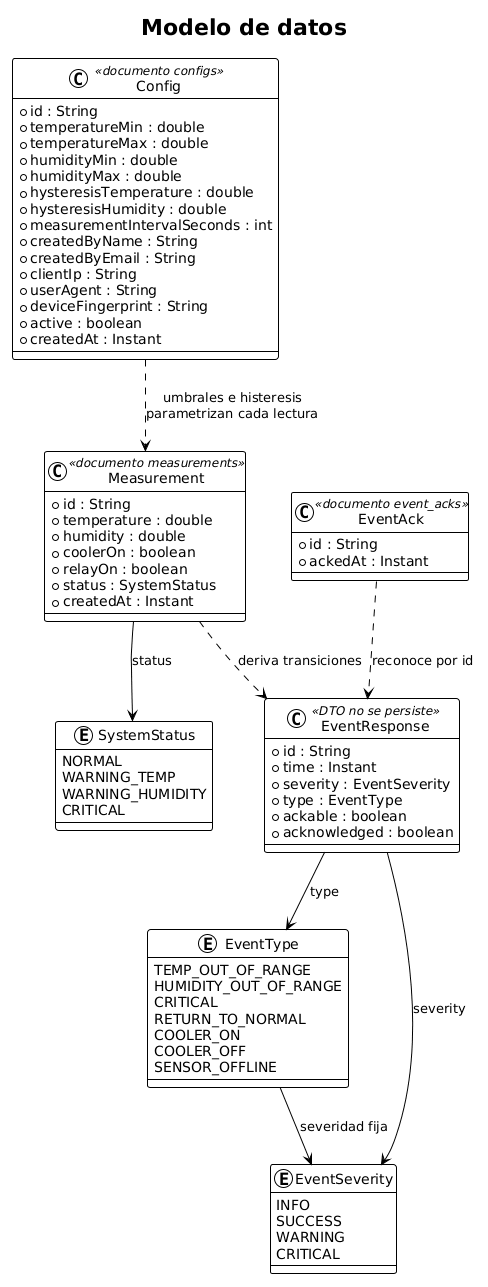

The diagram above was rendered by PlantUML. Its source (embedded in the PNG):
@startuml
!theme plain
skinparam backgroundColor #FFFFFF
skinparam shadowing false
' Diagrama de clases (UML) — modelo de datos: documentos persistidos, DTO derivado y enums.
title Modelo de datos

class Config <<documento configs>> {
  +id : String
  +temperatureMin : double
  +temperatureMax : double
  +humidityMin : double
  +humidityMax : double
  +hysteresisTemperature : double
  +hysteresisHumidity : double
  +measurementIntervalSeconds : int
  +createdByName : String
  +createdByEmail : String
  +clientIp : String
  +userAgent : String
  +deviceFingerprint : String
  +active : boolean
  +createdAt : Instant
}

class Measurement <<documento measurements>> {
  +id : String
  +temperature : double
  +humidity : double
  +coolerOn : boolean
  +relayOn : boolean
  +status : SystemStatus
  +createdAt : Instant
}

class EventAck <<documento event_acks>> {
  +id : String
  +ackedAt : Instant
}

class EventResponse <<DTO no se persiste>> {
  +id : String
  +time : Instant
  +severity : EventSeverity
  +type : EventType
  +ackable : boolean
  +acknowledged : boolean
}

enum SystemStatus {
  NORMAL
  WARNING_TEMP
  WARNING_HUMIDITY
  CRITICAL
}

enum EventType {
  TEMP_OUT_OF_RANGE
  HUMIDITY_OUT_OF_RANGE
  CRITICAL
  RETURN_TO_NORMAL
  COOLER_ON
  COOLER_OFF
  SENSOR_OFFLINE
}

enum EventSeverity {
  INFO
  SUCCESS
  WARNING
  CRITICAL
}

Config ..> Measurement : umbrales e histeresis\nparametrizan cada lectura
Measurement --> SystemStatus : status
Measurement ..> EventResponse : deriva transiciones
EventAck ..> EventResponse : reconoce por id
EventResponse --> EventType : type
EventResponse --> EventSeverity : severity
EventType --> EventSeverity : severidad fija
@enduml